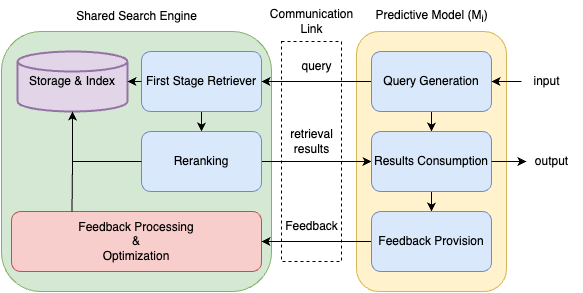

The diagram above was exported from draw.io. Its source (the exported page's mxGraphModel, read from the mxfile embedded in the PNG):
<mxGraphModel dx="1026" dy="685" grid="1" gridSize="10" guides="1" tooltips="1" connect="1" arrows="1" fold="1" page="1" pageScale="1" pageWidth="850" pageHeight="1100" math="0" shadow="0">
  <root>
    <mxCell id="0" />
    <mxCell id="1" parent="0" />
    <mxCell id="1i1qK7sUfr7eGBKSrrvt-36" value="" style="rounded=1;whiteSpace=wrap;html=1;fillColor=#fff2cc;strokeColor=#d6b656;" vertex="1" parent="1">
      <mxGeometry x="475" y="390" width="150" height="260" as="geometry" />
    </mxCell>
    <mxCell id="1i1qK7sUfr7eGBKSrrvt-1" value="" style="rounded=1;whiteSpace=wrap;html=1;fillColor=#d5e8d4;strokeColor=#82b366;" vertex="1" parent="1">
      <mxGeometry x="120" y="390" width="270" height="260" as="geometry" />
    </mxCell>
    <mxCell id="1i1qK7sUfr7eGBKSrrvt-55" value="" style="rounded=0;whiteSpace=wrap;html=1;dashed=1;fillColor=none;" vertex="1" parent="1">
      <mxGeometry x="400" y="400" width="60" height="220" as="geometry" />
    </mxCell>
    <mxCell id="1i1qK7sUfr7eGBKSrrvt-2" value="Shared Search Engine" style="text;html=1;align=center;verticalAlign=middle;resizable=0;points=[];autosize=1;strokeColor=none;fillColor=none;" vertex="1" parent="1">
      <mxGeometry x="185" y="360" width="140" height="30" as="geometry" />
    </mxCell>
    <mxCell id="1i1qK7sUfr7eGBKSrrvt-29" style="edgeStyle=orthogonalEdgeStyle;rounded=0;orthogonalLoop=1;jettySize=auto;html=1;exitX=0.5;exitY=1;exitDx=0;exitDy=0;entryX=0.5;entryY=0;entryDx=0;entryDy=0;" edge="1" parent="1" source="1i1qK7sUfr7eGBKSrrvt-3" target="1i1qK7sUfr7eGBKSrrvt-8">
      <mxGeometry relative="1" as="geometry" />
    </mxCell>
    <mxCell id="1i1qK7sUfr7eGBKSrrvt-3" value="First Stage Retriever" style="rounded=1;whiteSpace=wrap;html=1;fillColor=#dae8fc;strokeColor=#6c8ebf;" vertex="1" parent="1">
      <mxGeometry x="260" y="410" width="120" height="60" as="geometry" />
    </mxCell>
    <mxCell id="1i1qK7sUfr7eGBKSrrvt-58" style="edgeStyle=orthogonalEdgeStyle;rounded=0;orthogonalLoop=1;jettySize=auto;html=1;entryX=0;entryY=0.5;entryDx=0;entryDy=0;curved=1;" edge="1" parent="1" source="1i1qK7sUfr7eGBKSrrvt-8" target="1i1qK7sUfr7eGBKSrrvt-38">
      <mxGeometry relative="1" as="geometry" />
    </mxCell>
    <mxCell id="1i1qK7sUfr7eGBKSrrvt-8" value="Reranking" style="rounded=1;whiteSpace=wrap;html=1;fillColor=#dae8fc;strokeColor=#6c8ebf;" vertex="1" parent="1">
      <mxGeometry x="260" y="490" width="120" height="60" as="geometry" />
    </mxCell>
    <mxCell id="1i1qK7sUfr7eGBKSrrvt-11" value="Storage &amp;amp; Index" style="strokeWidth=2;html=1;shape=mxgraph.flowchart.database;whiteSpace=wrap;fillColor=#e1d5e7;strokeColor=#9673a6;" vertex="1" parent="1">
      <mxGeometry x="136" y="410" width="110" height="60" as="geometry" />
    </mxCell>
    <mxCell id="1i1qK7sUfr7eGBKSrrvt-20" value="Feedback Processing&lt;br&gt;&amp;amp;&lt;br&gt;Optimization" style="rounded=1;whiteSpace=wrap;html=1;fillColor=#f8cecc;strokeColor=#b85450;" vertex="1" parent="1">
      <mxGeometry x="130" y="570" width="250" height="60" as="geometry" />
    </mxCell>
    <mxCell id="1i1qK7sUfr7eGBKSrrvt-27" value="Predictive Model (M&lt;sub&gt;i&lt;/sub&gt;)" style="text;html=1;align=center;verticalAlign=middle;resizable=0;points=[];autosize=1;strokeColor=none;fillColor=none;" vertex="1" parent="1">
      <mxGeometry x="480" y="360" width="140" height="30" as="geometry" />
    </mxCell>
    <mxCell id="1i1qK7sUfr7eGBKSrrvt-34" style="edgeStyle=orthogonalEdgeStyle;rounded=0;orthogonalLoop=1;jettySize=auto;html=1;exitX=0;exitY=0.5;exitDx=0;exitDy=0;entryX=1;entryY=0.5;entryDx=0;entryDy=0;entryPerimeter=0;curved=1;" edge="1" parent="1" source="1i1qK7sUfr7eGBKSrrvt-3" target="1i1qK7sUfr7eGBKSrrvt-11">
      <mxGeometry relative="1" as="geometry" />
    </mxCell>
    <mxCell id="1i1qK7sUfr7eGBKSrrvt-42" style="edgeStyle=orthogonalEdgeStyle;rounded=0;orthogonalLoop=1;jettySize=auto;html=1;exitX=0;exitY=0.5;exitDx=0;exitDy=0;entryX=1;entryY=0.5;entryDx=0;entryDy=0;curved=1;" edge="1" parent="1" source="1i1qK7sUfr7eGBKSrrvt-37" target="1i1qK7sUfr7eGBKSrrvt-3">
      <mxGeometry relative="1" as="geometry" />
    </mxCell>
    <mxCell id="1i1qK7sUfr7eGBKSrrvt-44" style="edgeStyle=orthogonalEdgeStyle;rounded=0;orthogonalLoop=1;jettySize=auto;html=1;exitX=0.5;exitY=1;exitDx=0;exitDy=0;entryX=0.5;entryY=0;entryDx=0;entryDy=0;" edge="1" parent="1" source="1i1qK7sUfr7eGBKSrrvt-37" target="1i1qK7sUfr7eGBKSrrvt-38">
      <mxGeometry relative="1" as="geometry" />
    </mxCell>
    <mxCell id="1i1qK7sUfr7eGBKSrrvt-37" value="Query Generation" style="rounded=1;whiteSpace=wrap;html=1;fillColor=#dae8fc;strokeColor=#6c8ebf;" vertex="1" parent="1">
      <mxGeometry x="490" y="410" width="120" height="60" as="geometry" />
    </mxCell>
    <mxCell id="1i1qK7sUfr7eGBKSrrvt-45" style="edgeStyle=orthogonalEdgeStyle;rounded=0;orthogonalLoop=1;jettySize=auto;html=1;exitX=0.5;exitY=1;exitDx=0;exitDy=0;entryX=0.5;entryY=0;entryDx=0;entryDy=0;" edge="1" parent="1" source="1i1qK7sUfr7eGBKSrrvt-38" target="1i1qK7sUfr7eGBKSrrvt-39">
      <mxGeometry relative="1" as="geometry" />
    </mxCell>
    <mxCell id="1i1qK7sUfr7eGBKSrrvt-38" value="Results Consumption" style="rounded=1;whiteSpace=wrap;html=1;fillColor=#dae8fc;strokeColor=#6c8ebf;" vertex="1" parent="1">
      <mxGeometry x="490" y="490" width="120" height="60" as="geometry" />
    </mxCell>
    <mxCell id="1i1qK7sUfr7eGBKSrrvt-59" style="edgeStyle=orthogonalEdgeStyle;rounded=0;orthogonalLoop=1;jettySize=auto;html=1;exitX=0;exitY=0.5;exitDx=0;exitDy=0;entryX=1;entryY=0.5;entryDx=0;entryDy=0;" edge="1" parent="1" source="1i1qK7sUfr7eGBKSrrvt-39" target="1i1qK7sUfr7eGBKSrrvt-20">
      <mxGeometry relative="1" as="geometry" />
    </mxCell>
    <mxCell id="1i1qK7sUfr7eGBKSrrvt-39" value="Feedback Provision" style="rounded=1;whiteSpace=wrap;html=1;fillColor=#dae8fc;strokeColor=#6c8ebf;" vertex="1" parent="1">
      <mxGeometry x="490" y="570" width="120" height="60" as="geometry" />
    </mxCell>
    <mxCell id="1i1qK7sUfr7eGBKSrrvt-41" style="edgeStyle=orthogonalEdgeStyle;rounded=0;orthogonalLoop=1;jettySize=auto;html=1;entryX=1;entryY=0.5;entryDx=0;entryDy=0;" edge="1" parent="1" target="1i1qK7sUfr7eGBKSrrvt-37">
      <mxGeometry relative="1" as="geometry">
        <mxPoint x="640" y="440" as="sourcePoint" />
      </mxGeometry>
    </mxCell>
    <mxCell id="1i1qK7sUfr7eGBKSrrvt-48" value="query" style="text;html=1;align=center;verticalAlign=middle;resizable=0;points=[];autosize=1;strokeColor=none;fillColor=none;" vertex="1" parent="1">
      <mxGeometry x="410" y="410" width="50" height="30" as="geometry" />
    </mxCell>
    <mxCell id="1i1qK7sUfr7eGBKSrrvt-49" value="retrieval&lt;br&gt;results" style="text;html=1;align=center;verticalAlign=middle;resizable=0;points=[];autosize=1;strokeColor=none;fillColor=none;" vertex="1" parent="1">
      <mxGeometry x="395" y="480" width="70" height="40" as="geometry" />
    </mxCell>
    <mxCell id="1i1qK7sUfr7eGBKSrrvt-50" value="Feedback" style="text;html=1;align=center;verticalAlign=middle;resizable=0;points=[];autosize=1;strokeColor=none;fillColor=none;" vertex="1" parent="1">
      <mxGeometry x="390" y="570" width="80" height="30" as="geometry" />
    </mxCell>
    <mxCell id="1i1qK7sUfr7eGBKSrrvt-51" value="output" style="text;html=1;align=center;verticalAlign=middle;resizable=0;points=[];autosize=1;strokeColor=none;fillColor=none;" vertex="1" parent="1">
      <mxGeometry x="640" y="505" width="60" height="30" as="geometry" />
    </mxCell>
    <mxCell id="1i1qK7sUfr7eGBKSrrvt-52" style="edgeStyle=orthogonalEdgeStyle;rounded=0;orthogonalLoop=1;jettySize=auto;html=1;exitX=1;exitY=0.5;exitDx=0;exitDy=0;entryX=0.083;entryY=0.5;entryDx=0;entryDy=0;entryPerimeter=0;" edge="1" parent="1" source="1i1qK7sUfr7eGBKSrrvt-38" target="1i1qK7sUfr7eGBKSrrvt-51">
      <mxGeometry relative="1" as="geometry" />
    </mxCell>
    <mxCell id="1i1qK7sUfr7eGBKSrrvt-56" value="Communication&lt;br&gt;Link" style="text;html=1;align=center;verticalAlign=middle;resizable=0;points=[];autosize=1;strokeColor=none;fillColor=none;" vertex="1" parent="1">
      <mxGeometry x="375" y="360" width="110" height="40" as="geometry" />
    </mxCell>
    <mxCell id="1i1qK7sUfr7eGBKSrrvt-57" value="input" style="text;html=1;align=center;verticalAlign=middle;resizable=0;points=[];autosize=1;strokeColor=none;fillColor=none;" vertex="1" parent="1">
      <mxGeometry x="640" y="425" width="50" height="30" as="geometry" />
    </mxCell>
    <mxCell id="1i1qK7sUfr7eGBKSrrvt-65" style="edgeStyle=orthogonalEdgeStyle;rounded=0;orthogonalLoop=1;jettySize=auto;html=1;exitX=0;exitY=0.5;exitDx=0;exitDy=0;entryX=0.5;entryY=1;entryDx=0;entryDy=0;entryPerimeter=0;" edge="1" parent="1" source="1i1qK7sUfr7eGBKSrrvt-8" target="1i1qK7sUfr7eGBKSrrvt-11">
      <mxGeometry relative="1" as="geometry" />
    </mxCell>
    <mxCell id="1i1qK7sUfr7eGBKSrrvt-67" style="edgeStyle=orthogonalEdgeStyle;rounded=0;orthogonalLoop=1;jettySize=auto;html=1;exitX=0.25;exitY=0;exitDx=0;exitDy=0;entryX=0.5;entryY=1;entryDx=0;entryDy=0;entryPerimeter=0;" edge="1" parent="1">
      <mxGeometry relative="1" as="geometry">
        <mxPoint x="190.5" y="570" as="sourcePoint" />
        <mxPoint x="191" y="470" as="targetPoint" />
      </mxGeometry>
    </mxCell>
  </root>
</mxGraphModel>